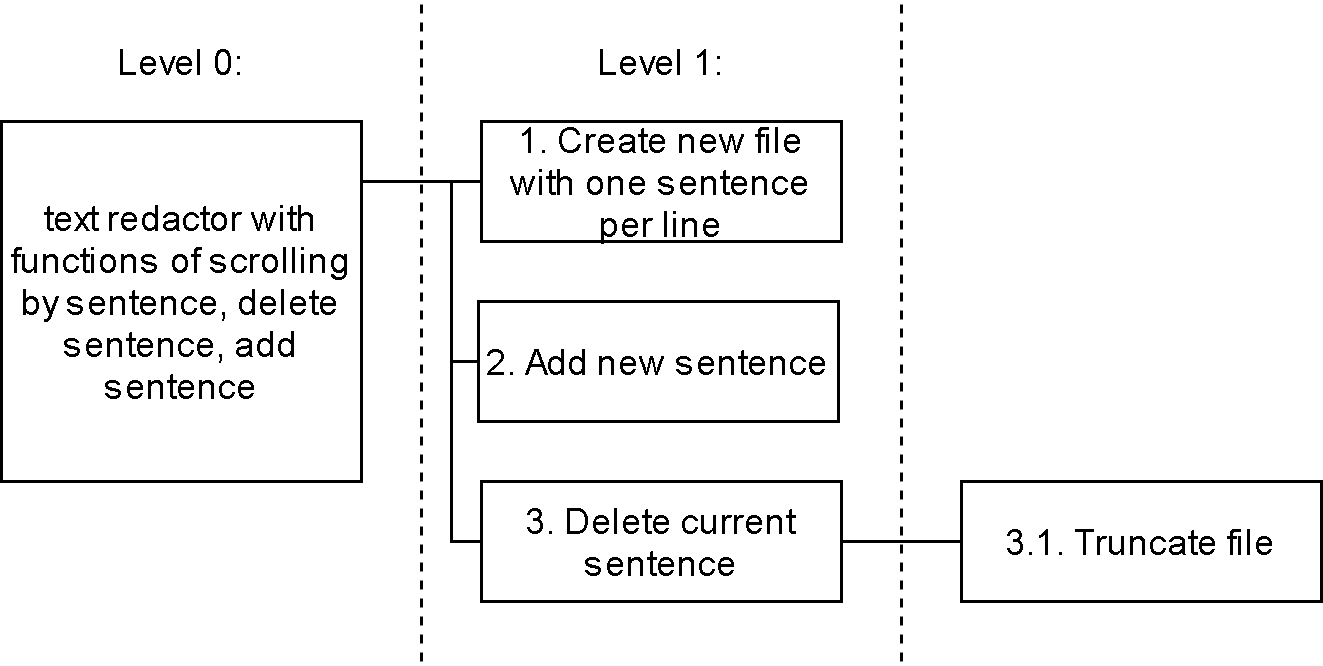

The diagram above was exported from draw.io. Its source (the exported page's mxGraphModel, read from the mxfile embedded in the PNG):
<mxGraphModel dx="1024" dy="566" grid="1" gridSize="10" guides="1" tooltips="1" connect="1" arrows="1" fold="1" page="1" pageScale="1" pageWidth="2000" pageHeight="3000" math="0" shadow="0">
  <root>
    <mxCell id="0" />
    <mxCell id="1" parent="0" />
    <mxCell id="wapoZAoVVD1VDLxZvEPu-2" value="Level 0:" style="text;html=1;strokeColor=none;fillColor=none;align=center;verticalAlign=middle;whiteSpace=wrap;rounded=0;" vertex="1" parent="1">
      <mxGeometry x="191.25" y="50" width="57.5" height="20" as="geometry" />
    </mxCell>
    <mxCell id="wapoZAoVVD1VDLxZvEPu-3" value="text redactor with functions of scrolling by sentence, delete sentence, add sentence" style="rounded=0;whiteSpace=wrap;html=1;" vertex="1" parent="1">
      <mxGeometry x="160" y="80" width="120" height="120" as="geometry" />
    </mxCell>
    <mxCell id="wapoZAoVVD1VDLxZvEPu-4" value="1. Create new file with one sentence per line" style="rounded=0;whiteSpace=wrap;html=1;" vertex="1" parent="1">
      <mxGeometry x="320" y="80" width="120" height="40" as="geometry" />
    </mxCell>
    <mxCell id="wapoZAoVVD1VDLxZvEPu-5" value="2. Add new sentence" style="rounded=0;whiteSpace=wrap;html=1;" vertex="1" parent="1">
      <mxGeometry x="319" y="140" width="120" height="40" as="geometry" />
    </mxCell>
    <mxCell id="wapoZAoVVD1VDLxZvEPu-6" value="3. Delete current sentence" style="rounded=0;whiteSpace=wrap;html=1;" vertex="1" parent="1">
      <mxGeometry x="320" y="200" width="120" height="40" as="geometry" />
    </mxCell>
    <mxCell id="wapoZAoVVD1VDLxZvEPu-8" value="Level 1:" style="text;html=1;strokeColor=none;fillColor=none;align=center;verticalAlign=middle;whiteSpace=wrap;rounded=0;" vertex="1" parent="1">
      <mxGeometry x="351.25" y="50" width="57.5" height="20" as="geometry" />
    </mxCell>
    <mxCell id="wapoZAoVVD1VDLxZvEPu-10" value="3.1. Truncate file" style="rounded=0;whiteSpace=wrap;html=1;" vertex="1" parent="1">
      <mxGeometry x="480" y="200" width="120" height="40" as="geometry" />
    </mxCell>
    <mxCell id="wapoZAoVVD1VDLxZvEPu-11" value="" style="endArrow=none;dashed=1;html=1;" edge="1" parent="1">
      <mxGeometry width="50" height="50" relative="1" as="geometry">
        <mxPoint x="300" y="260" as="sourcePoint" />
        <mxPoint x="300" y="40" as="targetPoint" />
      </mxGeometry>
    </mxCell>
    <mxCell id="wapoZAoVVD1VDLxZvEPu-12" value="" style="endArrow=none;dashed=1;html=1;" edge="1" parent="1">
      <mxGeometry width="50" height="50" relative="1" as="geometry">
        <mxPoint x="460" y="260" as="sourcePoint" />
        <mxPoint x="460" y="40" as="targetPoint" />
      </mxGeometry>
    </mxCell>
    <mxCell id="wapoZAoVVD1VDLxZvEPu-16" value="" style="endArrow=none;html=1;entryX=0;entryY=0.5;entryDx=0;entryDy=0;rounded=0;" edge="1" parent="1" target="wapoZAoVVD1VDLxZvEPu-6">
      <mxGeometry width="50" height="50" relative="1" as="geometry">
        <mxPoint x="280" y="100" as="sourcePoint" />
        <mxPoint x="330" y="310" as="targetPoint" />
        <Array as="points">
          <mxPoint x="310" y="100" />
          <mxPoint x="310" y="220" />
        </Array>
      </mxGeometry>
    </mxCell>
    <mxCell id="wapoZAoVVD1VDLxZvEPu-17" value="" style="endArrow=none;html=1;entryX=0;entryY=0.5;entryDx=0;entryDy=0;" edge="1" parent="1" target="wapoZAoVVD1VDLxZvEPu-4">
      <mxGeometry width="50" height="50" relative="1" as="geometry">
        <mxPoint x="310" y="100" as="sourcePoint" />
        <mxPoint x="320" y="340" as="targetPoint" />
      </mxGeometry>
    </mxCell>
    <mxCell id="wapoZAoVVD1VDLxZvEPu-18" value="" style="endArrow=none;html=1;entryX=0;entryY=0.5;entryDx=0;entryDy=0;" edge="1" parent="1" target="wapoZAoVVD1VDLxZvEPu-5">
      <mxGeometry width="50" height="50" relative="1" as="geometry">
        <mxPoint x="310" y="160" as="sourcePoint" />
        <mxPoint x="290" y="330" as="targetPoint" />
      </mxGeometry>
    </mxCell>
    <mxCell id="wapoZAoVVD1VDLxZvEPu-19" value="" style="endArrow=none;html=1;entryX=0;entryY=0.5;entryDx=0;entryDy=0;exitX=1;exitY=0.5;exitDx=0;exitDy=0;" edge="1" parent="1" source="wapoZAoVVD1VDLxZvEPu-6" target="wapoZAoVVD1VDLxZvEPu-10">
      <mxGeometry width="50" height="50" relative="1" as="geometry">
        <mxPoint x="360" y="380" as="sourcePoint" />
        <mxPoint x="410" y="330" as="targetPoint" />
      </mxGeometry>
    </mxCell>
  </root>
</mxGraphModel>